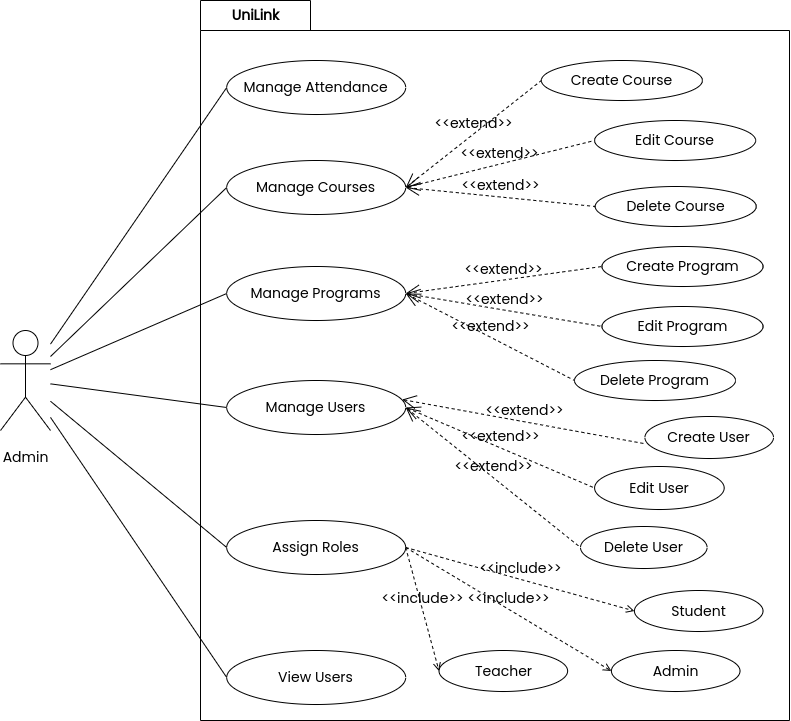

The diagram above was exported from draw.io. Its source (the exported page's mxGraphModel, read from the mxfile embedded in the PNG):
<mxGraphModel dx="1105" dy="601" grid="1" gridSize="10" guides="1" tooltips="1" connect="1" arrows="1" fold="1" page="1" pageScale="1" pageWidth="1169" pageHeight="827" math="0" shadow="0">
  <root>
    <mxCell id="0" />
    <mxCell id="1" parent="0" />
    <mxCell id="8" value="UniLink" style="shape=folder;fontStyle=1;tabWidth=110;tabHeight=30;tabPosition=left;html=1;boundedLbl=1;labelInHeader=1;container=1;collapsible=0;fontFamily=Poppins;fontSource=https%3A%2F%2Ffonts.googleapis.com%2Fcss%3Ffamily%3DPoppins;fontSize=14;fontColor=#000000;" vertex="1" parent="1">
      <mxGeometry x="400" y="30" width="589" height="720" as="geometry" />
    </mxCell>
    <mxCell id="9" value="" style="html=1;strokeColor=none;resizeWidth=1;resizeHeight=1;fillColor=none;part=1;connectable=0;allowArrows=0;deletable=0;fontFamily=Poppins;fontSource=https%3A%2F%2Ffonts.googleapis.com%2Fcss%3Ffamily%3DPoppins;fontSize=14;fontColor=#000000;" vertex="1" parent="8">
      <mxGeometry width="590" height="690" relative="1" as="geometry">
        <mxPoint y="30" as="offset" />
      </mxGeometry>
    </mxCell>
    <mxCell id="16" value="Manage Attendance" style="ellipse;whiteSpace=wrap;html=1;fontFamily=Poppins;fontSource=https%3A%2F%2Ffonts.googleapis.com%2Fcss%3Ffamily%3DPoppins;fontSize=14;fontColor=#000000;" vertex="1" parent="8">
      <mxGeometry x="26.22222222222222" y="59.99999999999994" width="179" height="53.999999999999986" as="geometry" />
    </mxCell>
    <mxCell id="17" value="Manage Courses" style="ellipse;whiteSpace=wrap;html=1;fontFamily=Poppins;fontSource=https%3A%2F%2Ffonts.googleapis.com%2Fcss%3Ffamily%3DPoppins;fontSize=14;fontColor=#000000;" vertex="1" parent="8">
      <mxGeometry x="26.22222222222222" y="159.99999999999994" width="179" height="53.999999999999986" as="geometry" />
    </mxCell>
    <mxCell id="18" value="Manage Programs" style="ellipse;whiteSpace=wrap;html=1;fontFamily=Poppins;fontSource=https%3A%2F%2Ffonts.googleapis.com%2Fcss%3Ffamily%3DPoppins;fontSize=14;fontColor=#000000;" vertex="1" parent="8">
      <mxGeometry x="26.22222222222222" y="265.99999999999994" width="179" height="53.999999999999986" as="geometry" />
    </mxCell>
    <mxCell id="19" value="Manage Users" style="ellipse;whiteSpace=wrap;html=1;fontFamily=Poppins;fontSource=https%3A%2F%2Ffonts.googleapis.com%2Fcss%3Ffamily%3DPoppins;fontSize=14;fontColor=#000000;" vertex="1" parent="8">
      <mxGeometry x="26.22222222222222" y="379.99999999999994" width="179" height="53.999999999999986" as="geometry" />
    </mxCell>
    <mxCell id="20" value="Assign Roles" style="ellipse;whiteSpace=wrap;html=1;fontFamily=Poppins;fontSource=https%3A%2F%2Ffonts.googleapis.com%2Fcss%3Ffamily%3DPoppins;fontSize=14;fontColor=#000000;" vertex="1" parent="8">
      <mxGeometry x="26.22222222222222" y="520" width="179" height="53.999999999999986" as="geometry" />
    </mxCell>
    <mxCell id="21" value="View Users" style="ellipse;whiteSpace=wrap;html=1;fontFamily=Poppins;fontSource=https%3A%2F%2Ffonts.googleapis.com%2Fcss%3Ffamily%3DPoppins;fontSize=14;fontColor=#000000;" vertex="1" parent="8">
      <mxGeometry x="26.22222222222222" y="650" width="179" height="53.999999999999986" as="geometry" />
    </mxCell>
    <mxCell id="22" value="Create Course" style="ellipse;whiteSpace=wrap;html=1;fontFamily=Poppins;fontSource=https%3A%2F%2Ffonts.googleapis.com%2Fcss%3Ffamily%3DPoppins;fontSize=14;fontColor=#000000;" vertex="1" parent="8">
      <mxGeometry x="340.8888888888889" y="59.99999999999994" width="161" height="39.999999999999986" as="geometry" />
    </mxCell>
    <mxCell id="23" value="Edit Course" style="ellipse;whiteSpace=wrap;html=1;fontFamily=Poppins;fontSource=https%3A%2F%2Ffonts.googleapis.com%2Fcss%3Ffamily%3DPoppins;fontSize=14;fontColor=#000000;" vertex="1" parent="8">
      <mxGeometry x="394.1000000000001" y="119.99999999999994" width="161" height="39.999999999999986" as="geometry" />
    </mxCell>
    <mxCell id="24" value="Delete Course" style="ellipse;whiteSpace=wrap;html=1;fontFamily=Poppins;fontSource=https%3A%2F%2Ffonts.googleapis.com%2Fcss%3Ffamily%3DPoppins;fontSize=14;fontColor=#000000;" vertex="1" parent="8">
      <mxGeometry x="394.71111111111105" y="185.99999999999994" width="161" height="39.999999999999986" as="geometry" />
    </mxCell>
    <mxCell id="25" value="Create Program" style="ellipse;whiteSpace=wrap;html=1;fontFamily=Poppins;fontSource=https%3A%2F%2Ffonts.googleapis.com%2Fcss%3Ffamily%3DPoppins;fontSize=14;fontColor=#000000;" vertex="1" parent="8">
      <mxGeometry x="401.51222222222225" y="245.99999999999994" width="161" height="39.999999999999986" as="geometry" />
    </mxCell>
    <mxCell id="26" value="Edit Program" style="ellipse;whiteSpace=wrap;html=1;fontFamily=Poppins;fontSource=https%3A%2F%2Ffonts.googleapis.com%2Fcss%3Ffamily%3DPoppins;fontSize=14;fontColor=#000000;" vertex="1" parent="8">
      <mxGeometry x="401.5133333333333" y="305.99999999999994" width="161" height="39.999999999999986" as="geometry" />
    </mxCell>
    <mxCell id="27" value="Delete Program" style="ellipse;whiteSpace=wrap;html=1;fontFamily=Poppins;fontSource=https%3A%2F%2Ffonts.googleapis.com%2Fcss%3Ffamily%3DPoppins;fontSize=14;fontColor=#000000;" vertex="1" parent="8">
      <mxGeometry x="374.00444444444446" y="359.99999999999994" width="161" height="39.999999999999986" as="geometry" />
    </mxCell>
    <mxCell id="28" value="Create User" style="ellipse;whiteSpace=wrap;html=1;fontFamily=Poppins;fontSource=https%3A%2F%2Ffonts.googleapis.com%2Fcss%3Ffamily%3DPoppins;fontSize=14;fontColor=#000000;" vertex="1" parent="8">
      <mxGeometry x="444.4122902494331" y="415.99999999999994" width="128.59183673469386" height="41.999999999999986" as="geometry" />
    </mxCell>
    <mxCell id="29" value="Edit User" style="ellipse;whiteSpace=wrap;html=1;fontFamily=Poppins;fontSource=https%3A%2F%2Ffonts.googleapis.com%2Fcss%3Ffamily%3DPoppins;fontSize=14;fontColor=#000000;" vertex="1" parent="8">
      <mxGeometry x="394.1017687074831" y="465.99999999999994" width="129.59183673469386" height="42.999999999999986" as="geometry" />
    </mxCell>
    <mxCell id="30" value="Delete User" style="ellipse;whiteSpace=wrap;html=1;fontFamily=Poppins;fontSource=https%3A%2F%2Ffonts.googleapis.com%2Fcss%3Ffamily%3DPoppins;fontSize=14;fontColor=#000000;" vertex="1" parent="8">
      <mxGeometry x="379.99920634920625" y="526" width="126.59183673469386" height="41.999999999999986" as="geometry" />
    </mxCell>
    <mxCell id="31" value="Student" style="ellipse;whiteSpace=wrap;html=1;fontFamily=Poppins;fontSource=https%3A%2F%2Ffonts.googleapis.com%2Fcss%3Ffamily%3DPoppins;fontSize=14;fontColor=#000000;" vertex="1" parent="8">
      <mxGeometry x="433.91909297052155" y="590" width="128.59183673469386" height="40.999999999999986" as="geometry" />
    </mxCell>
    <mxCell id="32" value="Admin" style="ellipse;whiteSpace=wrap;html=1;fontFamily=Poppins;fontSource=https%3A%2F%2Ffonts.googleapis.com%2Fcss%3Ffamily%3DPoppins;fontSize=14;fontColor=#000000;" vertex="1" parent="8">
      <mxGeometry x="410.91909297052155" y="650" width="128.59183673469386" height="40.999999999999986" as="geometry" />
    </mxCell>
    <mxCell id="33" value="Teacher" style="ellipse;whiteSpace=wrap;html=1;fontFamily=Poppins;fontSource=https%3A%2F%2Ffonts.googleapis.com%2Fcss%3Ffamily%3DPoppins;fontSize=14;fontColor=#000000;" vertex="1" parent="8">
      <mxGeometry x="238.52022675736953" y="650" width="128.59183673469386" height="40.999999999999986" as="geometry" />
    </mxCell>
    <mxCell id="34" value="&amp;lt;&amp;lt;include&amp;gt;&amp;gt;" style="html=1;verticalAlign=bottom;labelBackgroundColor=none;endArrow=open;endFill=0;dashed=1;fontFamily=Poppins;fontSource=https%3A%2F%2Ffonts.googleapis.com%2Fcss%3Ffamily%3DPoppins;fontSize=14;fontColor=#000000;exitX=1;exitY=0.5;exitDx=0;exitDy=0;entryX=0;entryY=0.5;entryDx=0;entryDy=0;" edge="1" parent="8" source="20" target="33">
      <mxGeometry width="160" relative="1" as="geometry">
        <mxPoint x="380.22222222222223" y="570" as="sourcePoint" />
        <mxPoint x="590" y="570" as="targetPoint" />
      </mxGeometry>
    </mxCell>
    <mxCell id="36" value="&amp;lt;&amp;lt;include&amp;gt;&amp;gt;" style="html=1;verticalAlign=bottom;labelBackgroundColor=none;endArrow=open;endFill=0;dashed=1;fontFamily=Poppins;fontSource=https%3A%2F%2Ffonts.googleapis.com%2Fcss%3Ffamily%3DPoppins;fontSize=14;fontColor=#000000;entryX=0;entryY=0.5;entryDx=0;entryDy=0;exitX=1;exitY=0.5;exitDx=0;exitDy=0;" edge="1" parent="8" source="20" target="32">
      <mxGeometry width="160" relative="1" as="geometry">
        <mxPoint x="262.22222222222223" y="550" as="sourcePoint" />
        <mxPoint x="471.9999999999967" y="707" as="targetPoint" />
      </mxGeometry>
    </mxCell>
    <mxCell id="37" value="&amp;lt;&amp;lt;include&amp;gt;&amp;gt;" style="html=1;verticalAlign=bottom;labelBackgroundColor=none;endArrow=open;endFill=0;dashed=1;fontFamily=Poppins;fontSource=https%3A%2F%2Ffonts.googleapis.com%2Fcss%3Ffamily%3DPoppins;fontSize=14;fontColor=#000000;entryX=0;entryY=0.5;entryDx=0;entryDy=0;exitX=1;exitY=0.5;exitDx=0;exitDy=0;" edge="1" parent="8" source="20" target="31">
      <mxGeometry width="160" relative="1" as="geometry">
        <mxPoint x="394.67120181405903" y="580" as="sourcePoint" />
        <mxPoint x="473.33786848072316" y="617" as="targetPoint" />
      </mxGeometry>
    </mxCell>
    <mxCell id="38" value="&amp;lt;&amp;lt;extend&amp;gt;&amp;gt;" style="edgeStyle=none;html=1;startArrow=open;endArrow=none;startSize=12;verticalAlign=bottom;dashed=1;labelBackgroundColor=none;fontFamily=Poppins;fontSource=https%3A%2F%2Ffonts.googleapis.com%2Fcss%3Ffamily%3DPoppins;fontSize=14;fontColor=#000000;exitX=1;exitY=0.5;exitDx=0;exitDy=0;entryX=0;entryY=0.5;entryDx=0;entryDy=0;" edge="1" parent="8" source="19" target="30">
      <mxGeometry width="160" relative="1" as="geometry">
        <mxPoint x="602.0408163265306" y="330" as="sourcePoint" />
        <mxPoint x="794.6938775510205" y="330" as="targetPoint" />
      </mxGeometry>
    </mxCell>
    <mxCell id="39" value="&amp;lt;&amp;lt;extend&amp;gt;&amp;gt;" style="edgeStyle=none;html=1;startArrow=open;endArrow=none;startSize=12;verticalAlign=bottom;dashed=1;labelBackgroundColor=none;fontFamily=Poppins;fontSource=https%3A%2F%2Ffonts.googleapis.com%2Fcss%3Ffamily%3DPoppins;fontSize=14;fontColor=#000000;exitX=1;exitY=0.5;exitDx=0;exitDy=0;entryX=0;entryY=0.5;entryDx=0;entryDy=0;" edge="1" parent="8" source="19" target="29">
      <mxGeometry width="160" relative="1" as="geometry">
        <mxPoint x="394.67120181405767" y="467" as="sourcePoint" />
        <mxPoint x="473.33920634920617" y="477" as="targetPoint" />
      </mxGeometry>
    </mxCell>
    <mxCell id="40" value="&amp;lt;&amp;lt;extend&amp;gt;&amp;gt;" style="edgeStyle=none;html=1;startArrow=open;endArrow=none;startSize=12;verticalAlign=bottom;dashed=1;labelBackgroundColor=none;fontFamily=Poppins;fontSource=https%3A%2F%2Ffonts.googleapis.com%2Fcss%3Ffamily%3DPoppins;fontSize=14;fontColor=#000000;entryX=0.002;entryY=0.649;entryDx=0;entryDy=0;entryPerimeter=0;exitX=0.98;exitY=0.353;exitDx=0;exitDy=0;exitPerimeter=0;" edge="1" parent="8" source="19" target="28">
      <mxGeometry width="160" relative="1" as="geometry">
        <mxPoint x="264.8979591836735" y="440" as="sourcePoint" />
        <mxPoint x="480.43258503401364" y="407" as="targetPoint" />
      </mxGeometry>
    </mxCell>
    <mxCell id="41" value="&amp;lt;&amp;lt;extend&amp;gt;&amp;gt;" style="edgeStyle=none;html=1;startArrow=open;endArrow=none;startSize=12;verticalAlign=bottom;dashed=1;labelBackgroundColor=none;fontFamily=Poppins;fontSource=https%3A%2F%2Ffonts.googleapis.com%2Fcss%3Ffamily%3DPoppins;fontSize=14;fontColor=#000000;entryX=0;entryY=0.5;entryDx=0;entryDy=0;exitX=1;exitY=0.5;exitDx=0;exitDy=0;" edge="1" parent="8" source="18" target="27">
      <mxGeometry width="160" relative="1" as="geometry">
        <mxPoint x="211.00222222222226" y="316.0019999999999" as="sourcePoint" />
        <mxPoint x="454.02947392290264" y="360.19800000000004" as="targetPoint" />
      </mxGeometry>
    </mxCell>
    <mxCell id="42" value="&amp;lt;&amp;lt;extend&amp;gt;&amp;gt;" style="edgeStyle=none;html=1;startArrow=open;endArrow=none;startSize=12;verticalAlign=bottom;dashed=1;labelBackgroundColor=none;fontFamily=Poppins;fontSource=https%3A%2F%2Ffonts.googleapis.com%2Fcss%3Ffamily%3DPoppins;fontSize=14;fontColor=#000000;entryX=0;entryY=0.5;entryDx=0;entryDy=0;exitX=1;exitY=0.5;exitDx=0;exitDy=0;" edge="1" parent="8" source="18" target="26">
      <mxGeometry width="160" relative="1" as="geometry">
        <mxPoint x="345.2222222222222" y="361" as="sourcePoint" />
        <mxPoint x="480.8944444444444" y="437" as="targetPoint" />
      </mxGeometry>
    </mxCell>
    <mxCell id="43" value="&amp;lt;&amp;lt;extend&amp;gt;&amp;gt;" style="edgeStyle=none;html=1;startArrow=open;endArrow=none;startSize=12;verticalAlign=bottom;dashed=1;labelBackgroundColor=none;fontFamily=Poppins;fontSource=https%3A%2F%2Ffonts.googleapis.com%2Fcss%3Ffamily%3DPoppins;fontSize=14;fontColor=#000000;entryX=0;entryY=0.5;entryDx=0;entryDy=0;exitX=1;exitY=0.5;exitDx=0;exitDy=0;" edge="1" parent="8" source="18" target="25">
      <mxGeometry width="160" relative="1" as="geometry">
        <mxPoint x="345.2222222222222" y="357" as="sourcePoint" />
        <mxPoint x="480.89333333333343" y="367" as="targetPoint" />
      </mxGeometry>
    </mxCell>
    <mxCell id="44" value="&amp;lt;&amp;lt;extend&amp;gt;&amp;gt;" style="edgeStyle=none;html=1;startArrow=open;endArrow=none;startSize=12;verticalAlign=bottom;dashed=1;labelBackgroundColor=none;fontFamily=Poppins;fontSource=https%3A%2F%2Ffonts.googleapis.com%2Fcss%3Ffamily%3DPoppins;fontSize=14;fontColor=#000000;entryX=0;entryY=0.5;entryDx=0;entryDy=0;exitX=1;exitY=0.5;exitDx=0;exitDy=0;" edge="1" parent="8" source="17" target="24">
      <mxGeometry width="160" relative="1" as="geometry">
        <mxPoint x="345.2222222222222" y="357" as="sourcePoint" />
        <mxPoint x="480.89222222222224" y="297" as="targetPoint" />
      </mxGeometry>
    </mxCell>
    <mxCell id="45" value="&amp;lt;&amp;lt;extend&amp;gt;&amp;gt;" style="edgeStyle=none;html=1;startArrow=open;endArrow=none;startSize=12;verticalAlign=bottom;dashed=1;labelBackgroundColor=none;fontFamily=Poppins;fontSource=https%3A%2F%2Ffonts.googleapis.com%2Fcss%3Ffamily%3DPoppins;fontSize=14;fontColor=#000000;entryX=0;entryY=0.5;entryDx=0;entryDy=0;exitX=1;exitY=0.5;exitDx=0;exitDy=0;" edge="1" parent="8" source="17" target="23">
      <mxGeometry width="160" relative="1" as="geometry">
        <mxPoint x="345.2222222222222" y="251" as="sourcePoint" />
        <mxPoint x="493.0011111111128" y="237" as="targetPoint" />
      </mxGeometry>
    </mxCell>
    <mxCell id="47" value="&amp;lt;&amp;lt;extend&amp;gt;&amp;gt;" style="edgeStyle=none;html=1;startArrow=open;endArrow=none;startSize=12;verticalAlign=bottom;dashed=1;labelBackgroundColor=none;fontFamily=Poppins;fontSource=https%3A%2F%2Ffonts.googleapis.com%2Fcss%3Ffamily%3DPoppins;fontSize=14;fontColor=#000000;entryX=0;entryY=0.5;entryDx=0;entryDy=0;exitX=1;exitY=0.5;exitDx=0;exitDy=0;" edge="1" parent="8" source="17" target="22">
      <mxGeometry width="160" relative="1" as="geometry">
        <mxPoint x="345.2222222222222" y="251" as="sourcePoint" />
        <mxPoint x="534.0999999999999" y="204" as="targetPoint" />
      </mxGeometry>
    </mxCell>
    <mxCell id="48" style="edgeStyle=none;html=1;entryX=0;entryY=0.5;entryDx=0;entryDy=0;fontFamily=Poppins;fontSource=https%3A%2F%2Ffonts.googleapis.com%2Fcss%3Ffamily%3DPoppins;fontSize=14;fontColor=#000000;endArrow=none;endFill=0;" edge="1" parent="1" source="4" target="16">
      <mxGeometry relative="1" as="geometry" />
    </mxCell>
    <mxCell id="49" style="edgeStyle=none;html=1;entryX=0;entryY=0.5;entryDx=0;entryDy=0;fontFamily=Poppins;fontSource=https%3A%2F%2Ffonts.googleapis.com%2Fcss%3Ffamily%3DPoppins;fontSize=14;fontColor=#000000;endArrow=none;endFill=0;" edge="1" parent="1" source="4" target="17">
      <mxGeometry relative="1" as="geometry" />
    </mxCell>
    <mxCell id="50" style="edgeStyle=none;html=1;entryX=0;entryY=0.5;entryDx=0;entryDy=0;fontFamily=Poppins;fontSource=https%3A%2F%2Ffonts.googleapis.com%2Fcss%3Ffamily%3DPoppins;fontSize=14;fontColor=#000000;endArrow=none;endFill=0;" edge="1" parent="1" source="4" target="18">
      <mxGeometry relative="1" as="geometry" />
    </mxCell>
    <mxCell id="51" style="edgeStyle=none;html=1;entryX=0;entryY=0.5;entryDx=0;entryDy=0;fontFamily=Poppins;fontSource=https%3A%2F%2Ffonts.googleapis.com%2Fcss%3Ffamily%3DPoppins;fontSize=14;fontColor=#000000;endArrow=none;endFill=0;" edge="1" parent="1" source="4" target="19">
      <mxGeometry relative="1" as="geometry" />
    </mxCell>
    <mxCell id="52" style="edgeStyle=none;html=1;entryX=0;entryY=0.5;entryDx=0;entryDy=0;fontFamily=Poppins;fontSource=https%3A%2F%2Ffonts.googleapis.com%2Fcss%3Ffamily%3DPoppins;fontSize=14;fontColor=#000000;endArrow=none;endFill=0;" edge="1" parent="1" source="4" target="20">
      <mxGeometry relative="1" as="geometry" />
    </mxCell>
    <mxCell id="53" style="edgeStyle=none;html=1;entryX=0;entryY=0.5;entryDx=0;entryDy=0;fontFamily=Poppins;fontSource=https%3A%2F%2Ffonts.googleapis.com%2Fcss%3Ffamily%3DPoppins;fontSize=14;fontColor=#000000;endArrow=none;endFill=0;" edge="1" parent="1" source="4" target="21">
      <mxGeometry relative="1" as="geometry" />
    </mxCell>
    <mxCell id="4" value="&lt;p&gt;&lt;font face=&quot;Poppins&quot; data-font-src=&quot;https://fonts.googleapis.com/css?family=Poppins&quot; style=&quot;font-size: 14px;&quot;&gt;Admin&lt;/font&gt;&lt;/p&gt;" style="shape=umlActor;verticalLabelPosition=bottom;verticalAlign=top;html=1;outlineConnect=0;fontColor=#000000;" vertex="1" parent="1">
      <mxGeometry x="200" y="360" width="50" height="100" as="geometry" />
    </mxCell>
  </root>
</mxGraphModel>